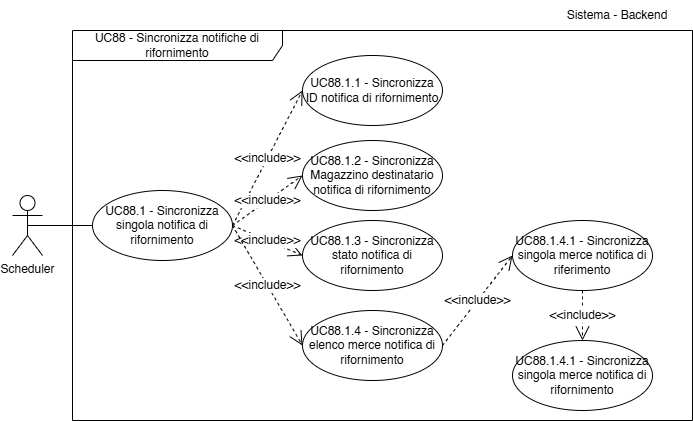

The diagram above was exported from draw.io. Its source (the exported page's mxGraphModel, read from the mxfile embedded in the PNG):
<mxGraphModel dx="472" dy="795" grid="1" gridSize="10" guides="1" tooltips="1" connect="1" arrows="1" fold="1" page="1" pageScale="1" pageWidth="827" pageHeight="1169" math="0" shadow="0">
  <root>
    <mxCell id="0" />
    <mxCell id="1" parent="0" />
    <mxCell id="an5MXBHexnv18SVXoApC-2" value="Scheduler" style="shape=umlActor;verticalLabelPosition=bottom;verticalAlign=top;html=1;" vertex="1" parent="1">
      <mxGeometry x="30" y="725" width="30" height="60" as="geometry" />
    </mxCell>
    <mxCell id="an5MXBHexnv18SVXoApC-3" value="Sistema - Backend" style="text;html=1;align=center;verticalAlign=middle;whiteSpace=wrap;rounded=0;fontSize=12;" vertex="1" parent="1">
      <mxGeometry x="560" y="530" width="150" height="30" as="geometry" />
    </mxCell>
    <mxCell id="an5MXBHexnv18SVXoApC-7" value="" style="endArrow=none;html=1;rounded=0;fontSize=12;startSize=8;endSize=8;curved=1;exitX=0.5;exitY=0.5;exitDx=0;exitDy=0;exitPerimeter=0;entryX=0;entryY=0.5;entryDx=0;entryDy=0;" edge="1" parent="1" source="an5MXBHexnv18SVXoApC-2" target="an5MXBHexnv18SVXoApC-8">
      <mxGeometry width="50" height="50" relative="1" as="geometry">
        <mxPoint x="45" y="735" as="sourcePoint" />
        <mxPoint x="360" y="735" as="targetPoint" />
      </mxGeometry>
    </mxCell>
    <mxCell id="an5MXBHexnv18SVXoApC-8" value="UC88.1 - Sincronizza singola notifica di rifornimento" style="ellipse;whiteSpace=wrap;html=1;" vertex="1" parent="1">
      <mxGeometry x="110" y="720" width="140" height="70" as="geometry" />
    </mxCell>
    <mxCell id="an5MXBHexnv18SVXoApC-26" value="UC88 - Sincronizza notifiche di rifornimento" style="shape=umlFrame;whiteSpace=wrap;html=1;pointerEvents=0;width=210;height=30;" vertex="1" parent="1">
      <mxGeometry x="90" y="560" width="620" height="390" as="geometry" />
    </mxCell>
    <mxCell id="an5MXBHexnv18SVXoApC-27" value="UC88.1.1 - Sincronizza ID notifica di rifornimento" style="ellipse;whiteSpace=wrap;html=1;" vertex="1" parent="1">
      <mxGeometry x="320" y="585" width="140" height="70" as="geometry" />
    </mxCell>
    <mxCell id="an5MXBHexnv18SVXoApC-28" value="UC88.1.2 - Sincronizza Magazzino destinatario notifica di rifornimento" style="ellipse;whiteSpace=wrap;html=1;" vertex="1" parent="1">
      <mxGeometry x="320" y="670" width="140" height="70" as="geometry" />
    </mxCell>
    <mxCell id="an5MXBHexnv18SVXoApC-29" value="UC88.1.3 - Sincronizza stato notifica di rifornimento" style="ellipse;whiteSpace=wrap;html=1;" vertex="1" parent="1">
      <mxGeometry x="320" y="750" width="140" height="70" as="geometry" />
    </mxCell>
    <mxCell id="an5MXBHexnv18SVXoApC-30" value="UC88.1.4 - Sincronizza elenco merce notifica di rifornimento" style="ellipse;whiteSpace=wrap;html=1;" vertex="1" parent="1">
      <mxGeometry x="320" y="840" width="140" height="70" as="geometry" />
    </mxCell>
    <mxCell id="an5MXBHexnv18SVXoApC-31" value="&amp;lt;&amp;lt;include&amp;gt;&amp;gt;" style="endArrow=open;endSize=12;dashed=1;html=1;rounded=0;fontSize=12;curved=1;exitX=1;exitY=0.5;exitDx=0;exitDy=0;entryX=0;entryY=0.5;entryDx=0;entryDy=0;" edge="1" parent="1" source="an5MXBHexnv18SVXoApC-8" target="an5MXBHexnv18SVXoApC-27">
      <mxGeometry width="160" relative="1" as="geometry">
        <mxPoint x="190" y="760" as="sourcePoint" />
        <mxPoint x="350" y="760" as="targetPoint" />
      </mxGeometry>
    </mxCell>
    <mxCell id="an5MXBHexnv18SVXoApC-32" value="&amp;lt;&amp;lt;include&amp;gt;&amp;gt;" style="endArrow=open;endSize=12;dashed=1;html=1;rounded=0;fontSize=12;curved=1;exitX=1;exitY=0.5;exitDx=0;exitDy=0;entryX=0;entryY=0.5;entryDx=0;entryDy=0;" edge="1" parent="1" source="an5MXBHexnv18SVXoApC-8" target="an5MXBHexnv18SVXoApC-28">
      <mxGeometry width="160" relative="1" as="geometry">
        <mxPoint x="260" y="765" as="sourcePoint" />
        <mxPoint x="330" y="630" as="targetPoint" />
      </mxGeometry>
    </mxCell>
    <mxCell id="an5MXBHexnv18SVXoApC-33" value="&amp;lt;&amp;lt;include&amp;gt;&amp;gt;" style="endArrow=open;endSize=12;dashed=1;html=1;rounded=0;fontSize=12;curved=1;exitX=1;exitY=0.5;exitDx=0;exitDy=0;entryX=0;entryY=0.5;entryDx=0;entryDy=0;" edge="1" parent="1" source="an5MXBHexnv18SVXoApC-8" target="an5MXBHexnv18SVXoApC-29">
      <mxGeometry width="160" relative="1" as="geometry">
        <mxPoint x="270" y="775" as="sourcePoint" />
        <mxPoint x="340" y="640" as="targetPoint" />
      </mxGeometry>
    </mxCell>
    <mxCell id="an5MXBHexnv18SVXoApC-34" value="&amp;lt;&amp;lt;include&amp;gt;&amp;gt;" style="endArrow=open;endSize=12;dashed=1;html=1;rounded=0;fontSize=12;curved=1;exitX=1;exitY=0.5;exitDx=0;exitDy=0;entryX=0;entryY=0.5;entryDx=0;entryDy=0;" edge="1" parent="1" source="an5MXBHexnv18SVXoApC-8" target="an5MXBHexnv18SVXoApC-30">
      <mxGeometry width="160" relative="1" as="geometry">
        <mxPoint x="280" y="785" as="sourcePoint" />
        <mxPoint x="350" y="650" as="targetPoint" />
      </mxGeometry>
    </mxCell>
    <mxCell id="an5MXBHexnv18SVXoApC-35" value="&amp;lt;&amp;lt;include&amp;gt;&amp;gt;" style="endArrow=open;endSize=12;dashed=1;html=1;rounded=0;fontSize=12;curved=1;exitX=1;exitY=0.5;exitDx=0;exitDy=0;entryX=0;entryY=0.5;entryDx=0;entryDy=0;" edge="1" parent="1" source="an5MXBHexnv18SVXoApC-30" target="an5MXBHexnv18SVXoApC-36">
      <mxGeometry width="160" relative="1" as="geometry">
        <mxPoint x="290" y="795" as="sourcePoint" />
        <mxPoint x="360" y="660" as="targetPoint" />
      </mxGeometry>
    </mxCell>
    <mxCell id="an5MXBHexnv18SVXoApC-36" value="UC88.1.4.1 - Sincronizza singola merce notifica di riferimento" style="ellipse;whiteSpace=wrap;html=1;" vertex="1" parent="1">
      <mxGeometry x="530" y="750" width="140" height="70" as="geometry" />
    </mxCell>
    <mxCell id="an5MXBHexnv18SVXoApC-37" value="UC88.1.4.1 - Sincronizza singola merce notifica di rifornimento" style="ellipse;whiteSpace=wrap;html=1;" vertex="1" parent="1">
      <mxGeometry x="530" y="870" width="140" height="70" as="geometry" />
    </mxCell>
    <mxCell id="an5MXBHexnv18SVXoApC-38" value="&amp;lt;&amp;lt;include&amp;gt;&amp;gt;" style="endArrow=open;endSize=12;dashed=1;html=1;rounded=0;fontSize=12;curved=1;exitX=0.5;exitY=1;exitDx=0;exitDy=0;entryX=0.5;entryY=0;entryDx=0;entryDy=0;" edge="1" parent="1" source="an5MXBHexnv18SVXoApC-36" target="an5MXBHexnv18SVXoApC-37">
      <mxGeometry width="160" relative="1" as="geometry">
        <mxPoint x="470" y="885" as="sourcePoint" />
        <mxPoint x="540" y="795" as="targetPoint" />
      </mxGeometry>
    </mxCell>
  </root>
</mxGraphModel>